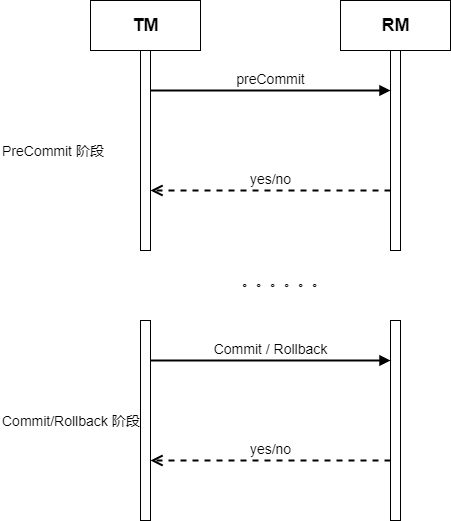

The diagram above was exported from draw.io. Its source (the exported page's mxGraphModel, read from the mxfile embedded in the PNG):
<mxGraphModel dx="1270" dy="919" grid="1" gridSize="10" guides="1" tooltips="1" connect="1" arrows="1" fold="1" page="1" pageScale="1" pageWidth="2339" pageHeight="3300" background="#ffffff" math="0" shadow="0">
  <root>
    <mxCell id="0" />
    <mxCell id="1" parent="0" />
    <mxCell id="28" value="" style="html=1;points=[];perimeter=orthogonalPerimeter;outlineConnect=0;targetShapes=umlLifeline;portConstraint=eastwest;newEdgeStyle={&quot;edgeStyle&quot;:&quot;elbowEdgeStyle&quot;,&quot;elbow&quot;:&quot;vertical&quot;,&quot;curved&quot;:0,&quot;rounded&quot;:0};shadow=0;backgroundOutline=0;labelBackgroundColor=none;labelBorderColor=none;fontColor=#000000;fillColor=#FFFFFF;strokeColor=#000000;" vertex="1" parent="1">
      <mxGeometry x="490" y="280" width="10" height="200" as="geometry" />
    </mxCell>
    <mxCell id="29" value="preCommit" style="html=1;verticalAlign=bottom;endArrow=block;edgeStyle=elbowEdgeStyle;elbow=vertical;curved=0;rounded=0;shadow=0;backgroundOutline=0;labelBackgroundColor=none;labelBorderColor=none;fontColor=#000000;strokeColor=#000000;strokeWidth=2;fontSize=14;" edge="1" parent="1" source="31" target="28">
      <mxGeometry relative="1" as="geometry">
        <mxPoint x="400" y="545" as="sourcePoint" />
        <Array as="points">
          <mxPoint x="330" y="320" />
          <mxPoint x="370" y="250" />
        </Array>
      </mxGeometry>
    </mxCell>
    <mxCell id="30" value="yes/no" style="html=1;verticalAlign=bottom;endArrow=open;dashed=1;endSize=8;edgeStyle=elbowEdgeStyle;elbow=vertical;curved=0;rounded=0;shadow=0;backgroundOutline=0;labelBackgroundColor=none;labelBorderColor=none;fontColor=#000000;strokeColor=#000000;strokeWidth=2;fontSize=14;" edge="1" parent="1" source="28" target="31">
      <mxGeometry relative="1" as="geometry">
        <mxPoint x="400" y="620" as="targetPoint" />
        <Array as="points">
          <mxPoint x="320" y="420" />
          <mxPoint x="300" y="570" />
          <mxPoint x="380" y="610" />
        </Array>
      </mxGeometry>
    </mxCell>
    <mxCell id="31" value="" style="html=1;points=[];perimeter=orthogonalPerimeter;outlineConnect=0;targetShapes=umlLifeline;portConstraint=eastwest;newEdgeStyle={&quot;edgeStyle&quot;:&quot;elbowEdgeStyle&quot;,&quot;elbow&quot;:&quot;vertical&quot;,&quot;curved&quot;:0,&quot;rounded&quot;:0};shadow=0;backgroundOutline=0;labelBackgroundColor=none;labelBorderColor=none;fontColor=#000000;" vertex="1" parent="1">
      <mxGeometry x="240" y="280" width="10" height="200" as="geometry" />
    </mxCell>
    <mxCell id="32" value="" style="html=1;points=[];perimeter=orthogonalPerimeter;outlineConnect=0;targetShapes=umlLifeline;portConstraint=eastwest;newEdgeStyle={&quot;edgeStyle&quot;:&quot;elbowEdgeStyle&quot;,&quot;elbow&quot;:&quot;vertical&quot;,&quot;curved&quot;:0,&quot;rounded&quot;:0};shadow=0;backgroundOutline=0;labelBackgroundColor=none;labelBorderColor=none;fontColor=#000000;fillColor=#FFFFFF;strokeColor=#000000;" vertex="1" parent="1">
      <mxGeometry x="490" y="550" width="10" height="200" as="geometry" />
    </mxCell>
    <mxCell id="33" value="Commit / Rollback" style="html=1;verticalAlign=bottom;endArrow=block;edgeStyle=elbowEdgeStyle;elbow=vertical;curved=0;rounded=0;shadow=0;backgroundOutline=0;labelBackgroundColor=none;labelBorderColor=none;fontColor=#000000;strokeColor=#000000;strokeWidth=2;fontSize=14;" edge="1" parent="1" source="35" target="32">
      <mxGeometry relative="1" as="geometry">
        <mxPoint x="400" y="815" as="sourcePoint" />
        <Array as="points">
          <mxPoint x="330" y="590" />
          <mxPoint x="370" y="520" />
        </Array>
      </mxGeometry>
    </mxCell>
    <mxCell id="34" value="yes/no" style="html=1;verticalAlign=bottom;endArrow=open;dashed=1;endSize=8;edgeStyle=elbowEdgeStyle;elbow=vertical;curved=0;rounded=0;shadow=0;backgroundOutline=0;labelBackgroundColor=none;labelBorderColor=none;fontColor=#000000;strokeColor=#000000;strokeWidth=2;fontSize=14;" edge="1" parent="1" source="32" target="35">
      <mxGeometry relative="1" as="geometry">
        <mxPoint x="400" y="890" as="targetPoint" />
        <Array as="points">
          <mxPoint x="320" y="690" />
          <mxPoint x="300" y="840" />
          <mxPoint x="380" y="880" />
        </Array>
      </mxGeometry>
    </mxCell>
    <mxCell id="35" value="" style="html=1;points=[];perimeter=orthogonalPerimeter;outlineConnect=0;targetShapes=umlLifeline;portConstraint=eastwest;newEdgeStyle={&quot;edgeStyle&quot;:&quot;elbowEdgeStyle&quot;,&quot;elbow&quot;:&quot;vertical&quot;,&quot;curved&quot;:0,&quot;rounded&quot;:0};shadow=0;backgroundOutline=0;labelBackgroundColor=none;labelBorderColor=none;fontColor=#000000;fillColor=#FFFFFF;strokeColor=#000000;" vertex="1" parent="1">
      <mxGeometry x="240" y="550" width="10" height="200" as="geometry" />
    </mxCell>
    <mxCell id="36" value="PreCommit 阶段" style="text;html=1;resizable=0;points=[];autosize=1;align=left;verticalAlign=top;spacingTop=-4;fontColor=#000000;fontSize=14;" vertex="1" parent="1">
      <mxGeometry x="100" y="370" width="130" height="20" as="geometry" />
    </mxCell>
    <mxCell id="37" value="。。。。。。" style="text;html=1;resizable=0;points=[];autosize=1;align=left;verticalAlign=top;spacingTop=-4;shadow=0;backgroundOutline=0;labelBackgroundColor=none;labelBorderColor=none;fontColor=#000000;fontSize=14;" vertex="1" parent="1">
      <mxGeometry x="340" y="500" width="110" height="20" as="geometry" />
    </mxCell>
    <mxCell id="38" value="&lt;h2&gt;TM&lt;/h2&gt;" style="html=1;shadow=0;backgroundOutline=0;labelBackgroundColor=none;labelBorderColor=none;fontColor=#000000;" vertex="1" parent="1">
      <mxGeometry x="190" y="230" width="110" height="50" as="geometry" />
    </mxCell>
    <mxCell id="39" value="&lt;h2&gt;RM&lt;/h2&gt;" style="html=1;shadow=0;backgroundOutline=0;labelBackgroundColor=none;labelBorderColor=none;fontColor=#000000;fillColor=#FFFFFF;strokeColor=#000000;" vertex="1" parent="1">
      <mxGeometry x="440" y="230" width="110" height="50" as="geometry" />
    </mxCell>
    <mxCell id="40" value="Commit/Rollback 阶段" style="text;html=1;resizable=0;points=[];autosize=1;align=left;verticalAlign=top;spacingTop=-4;fontColor=#000000;fontSize=14;" vertex="1" parent="1">
      <mxGeometry x="100" y="640" width="160" height="20" as="geometry" />
    </mxCell>
    <mxCell id="41" value="&lt;h2&gt;TM&lt;/h2&gt;" style="html=1;shadow=0;backgroundOutline=0;labelBackgroundColor=none;labelBorderColor=none;fontColor=#000000;fillColor=#FFFFFF;strokeColor=#000000;" vertex="1" parent="1">
      <mxGeometry x="190" y="230" width="110" height="50" as="geometry" />
    </mxCell>
    <mxCell id="42" value="" style="html=1;points=[];perimeter=orthogonalPerimeter;outlineConnect=0;targetShapes=umlLifeline;portConstraint=eastwest;newEdgeStyle={&quot;edgeStyle&quot;:&quot;elbowEdgeStyle&quot;,&quot;elbow&quot;:&quot;vertical&quot;,&quot;curved&quot;:0,&quot;rounded&quot;:0};shadow=0;backgroundOutline=0;labelBackgroundColor=none;labelBorderColor=none;fontColor=#000000;fillColor=#FFFFFF;strokeColor=#000000;" vertex="1" parent="1">
      <mxGeometry x="240" y="280" width="10" height="200" as="geometry" />
    </mxCell>
  </root>
</mxGraphModel>